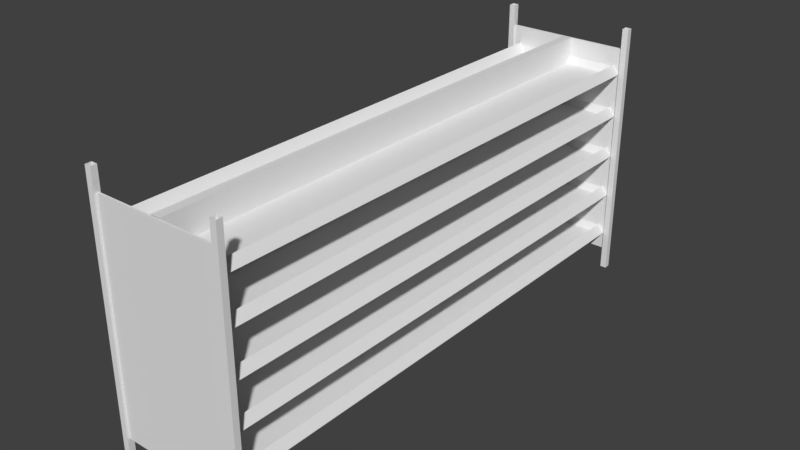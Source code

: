 # Source: rack.blend  (saved by Blender 2.77.0; exported with 4.5.12 LTS)
import bpy
from mathutils import Matrix  # noqa: F401  (used for matrix-valued properties, if any)

bpy.ops.wm.read_factory_settings(use_empty=True)
scene = bpy.context.scene
scene.name = 'Scene'

# ---- collections
col_collection_1 = bpy.data.collections.new('Collection 1'); scene.collection.children.link(col_collection_1)

# ---- materials (node trees are filled in below, after node groups)
mat_rack = bpy.data.materials.new('rack')
mat_rack.alpha_threshold = 0.0
mat_rack.use_transparent_shadow = False
mat_rack.roughness = 0.5
mat_rack.specular_intensity = 1.0

# ---- material node trees

# ---- world
world_world = bpy.data.worlds.new('World'); scene.world = world_world
world_world.color = (0.05088, 0.05088, 0.05088)
world_world.use_sun_shadow = False
world_world.sun_shadow_jitter_overblur = 0.0
world_world.cycles.sampling_method = 'MANUAL'

# ---- meshes
me_cube_001 = bpy.data.meshes.new('Cube.001')
me_cube_001.from_pydata([(-0.4606, -1.974, 0.2961), (-0.4145, -1.974, 0.3628), (-0.4606, 1.974, 0.2961), (-0.4145, 1.974, 0.3628), (0.4606, -1.974, 0.2961), (0.4145, -1.974, 0.3628), (0.4606, 1.974, 0.2961), (0.4145, 1.974, 0.3628), (0.0, 1.974, 0.3619), (0.0, 1.974, 0.2961), (0.0, -1.974, 0.3619), (0.0, -1.974, 0.2961), (-0.3687, -1.935, 0.2981), (-0.3687, 1.935, 0.2981), (0.0, 1.935, 0.3005), (0.3687, 1.935, 0.2981), (0.3687, -1.935, 0.2981), (0.0, -1.935, 0.3005), (-0.4606, -1.974, 0.6251), (-0.4145, -1.974, 0.6918), (-0.4606, 1.974, 0.6251), (-0.4145, 1.974, 0.6918), (0.4606, -1.974, 0.6251), (0.4145, -1.974, 0.6918), (0.4606, 1.974, 0.6251), (0.4145, 1.974, 0.6918), (0.0, 1.974, 0.6909), (0.0, 1.974, 0.6251), (0.0, -1.974, 0.6909), (0.0, -1.974, 0.6251), (-0.3687, -1.935, 0.6271), (-0.3687, 1.935, 0.6271), (0.0, 1.935, 0.6295), (0.3687, 1.935, 0.6271), (0.3687, -1.935, 0.6271), (0.0, -1.935, 0.6295), (-0.4606, -1.974, 0.9541), (-0.4145, -1.974, 1.021), (-0.4606, 1.974, 0.9541), (-0.4145, 1.974, 1.021), (0.4606, -1.974, 0.9541), (0.4145, -1.974, 1.021), (0.4606, 1.974, 0.9541), (0.4145, 1.974, 1.021), (0.0, 1.974, 1.02), (0.0, 1.974, 0.9541), (0.0, -1.974, 1.02), (0.0, -1.974, 0.9541), (-0.3687, -1.935, 0.9561), (-0.3687, 1.935, 0.9561), (0.0, 1.935, 0.9585), (0.3687, 1.935, 0.9561), (0.3687, -1.935, 0.9561), (0.0, -1.935, 0.9585), (-0.4606, -1.974, 1.283), (-0.4145, -1.974, 1.35), (-0.4606, 1.974, 1.283), (-0.4145, 1.974, 1.35), (0.4606, -1.974, 1.283), (0.4145, -1.974, 1.35), (0.4606, 1.974, 1.283), (0.4145, 1.974, 1.35), (0.0, 1.974, 1.349), (0.0, 1.974, 1.283), (0.0, -1.974, 1.349), (0.0, -1.974, 1.283), (-0.3687, -1.935, 1.285), (-0.3687, 1.935, 1.285), (0.0, 1.935, 1.288), (0.3687, 1.935, 1.285), (0.3687, -1.935, 1.285), (0.0, -1.935, 1.288), (-0.4606, -1.974, 1.612), (-0.4145, -1.974, 1.679), (-0.4606, 1.974, 1.612), (-0.4145, 1.974, 1.679), (0.4606, -1.974, 1.612), (0.4145, -1.974, 1.679), (0.4606, 1.974, 1.612), (0.4145, 1.974, 1.679), (0.0, 1.974, 1.678), (0.0, 1.974, 1.612), (0.0, -1.974, 1.678), (0.0, -1.974, 1.612), (-0.3687, -1.935, 1.614), (-0.3687, 1.935, 1.614), (0.0, 1.935, 1.617), (0.3687, 1.935, 1.614), (0.3687, -1.935, 1.614), (0.0, -1.935, 1.617), (-0.4705, -1.967, 0.1645), (0.4705, -1.967, 0.1645), (-0.4705, -1.967, 1.81), (0.4705, -1.967, 1.81), (-0.4705, -1.981, 1.81), (-0.4705, -1.981, 0.1645), (0.4705, -1.981, 0.1645), (0.4705, -1.981, 1.81), (0.4705, -1.997, 0.0056), (0.4705, -1.997, 1.968), (0.4705, -1.951, 0.0056), (0.4705, -1.951, 1.968), (0.5165, -1.997, 0.0056), (0.5165, -1.997, 1.968), (0.5165, -1.951, 0.0056), (0.5165, -1.951, 1.968), (-0.5165, -1.997, 0.0056), (-0.5165, -1.997, 1.968), (-0.5165, -1.951, 0.0056), (-0.5165, -1.951, 1.968), (-0.4705, -1.997, 0.0056), (-0.4705, -1.997, 1.968), (-0.4705, -1.951, 0.0056), (-0.4705, -1.951, 1.968), (-0.4705, 1.981, 0.1645), (0.4705, 1.981, 0.1645), (-0.4705, 1.981, 1.81), (0.4705, 1.981, 1.81), (-0.4705, 1.967, 1.81), (-0.4705, 1.967, 0.1645), (0.4705, 1.967, 0.1645), (0.4705, 1.967, 1.81), (0.4705, 1.951, 0.0056), (0.4705, 1.951, 1.968), (0.4705, 1.997, 0.0056), (0.4705, 1.997, 1.968), (0.5165, 1.951, 0.0056), (0.5165, 1.951, 1.968), (0.5165, 1.997, 0.0056), (0.5165, 1.997, 1.968), (-0.5165, 1.951, 0.0056), (-0.5165, 1.951, 1.968), (-0.5165, 1.997, 0.0056), (-0.5165, 1.997, 1.968), (-0.4705, 1.951, 0.0056), (-0.4705, 1.951, 1.968), (-0.4705, 1.997, 0.0056), (-0.4705, 1.997, 1.968), (0.0329, -1.965, 1.81), (0.0329, -1.965, 0.1645), (0.0329, 1.965, 1.81), (0.0329, 1.965, 0.1645), (-0.0329, 1.965, 1.81), (-0.0329, -1.965, 1.81), (-0.0329, -1.965, 0.1645), (-0.0329, 1.965, 0.1645)], [], [(1, 3, 2, 0), (7, 5, 4, 6), (11, 9, 6, 4), (5, 7, 15, 16), (7, 8, 14, 15), (0, 2, 9, 11), (17, 14, 13, 12), (16, 15, 14, 17), (10, 5, 16, 17), (8, 3, 13, 14), (3, 1, 12, 13), (1, 10, 17, 12), (19, 21, 20, 18), (25, 23, 22, 24), (29, 27, 24, 22), (23, 25, 33, 34), (25, 26, 32, 33), (18, 20, 27, 29), (35, 32, 31, 30), (34, 33, 32, 35), (28, 23, 34, 35), (26, 21, 31, 32), (21, 19, 30, 31), (19, 28, 35, 30), (37, 39, 38, 36), (43, 41, 40, 42), (47, 45, 42, 40), (41, 43, 51, 52), (43, 44, 50, 51), (36, 38, 45, 47), (53, 50, 49, 48), (52, 51, 50, 53), (46, 41, 52, 53), (44, 39, 49, 50), (39, 37, 48, 49), (37, 46, 53, 48), (55, 57, 56, 54), (61, 59, 58, 60), (65, 63, 60, 58), (59, 61, 69, 70), (61, 62, 68, 69), (54, 56, 63, 65), (71, 68, 67, 66), (70, 69, 68, 71), (64, 59, 70, 71), (62, 57, 67, 68), (57, 55, 66, 67), (55, 64, 71, 66), (73, 75, 74, 72), (79, 77, 76, 78), (83, 81, 78, 76), (77, 79, 87, 88), (79, 80, 86, 87), (72, 74, 81, 83), (89, 86, 85, 84), (88, 87, 86, 89), (82, 77, 88, 89), (80, 75, 85, 86), (75, 73, 84, 85), (73, 82, 89, 84), (90, 92, 93, 91), (95, 96, 97, 94), (91, 96, 97, 93), (92, 94, 95, 90), (101, 105, 104, 100), (105, 103, 102, 104), (103, 99, 98, 102), (107, 109, 108, 106), (109, 113, 112, 108), (111, 107, 106, 110), (93, 97, 99, 101), (96, 91, 100, 98), (98, 99, 97, 96), (91, 93, 101, 100), (113, 111, 94, 92), (110, 112, 90, 95), (92, 90, 112, 113), (111, 110, 95, 94), (114, 116, 117, 115), (119, 120, 121, 118), (115, 120, 121, 117), (116, 118, 119, 114), (125, 129, 128, 124), (129, 127, 126, 128), (127, 123, 122, 126), (131, 133, 132, 130), (133, 137, 136, 132), (135, 131, 130, 134), (117, 121, 123, 125), (120, 115, 124, 122), (122, 123, 121, 120), (115, 117, 125, 124), (137, 135, 118, 116), (134, 136, 114, 119), (116, 114, 136, 137), (135, 134, 119, 118), (138, 139, 141, 140), (143, 142, 145, 144), (140, 142, 143, 138)])
_uv = me_cube_001.uv_layers.new(name='UVMap')
_uv.uv.foreach_set('vector', [0.7728, 1.0, 0.7728, 0.5, 0.7812, 0.5, 0.7812, 1.0, 0.7812, 1.0, 0.7812, 0.5, 0.7896, 0.5, 0.7896, 1.0, 0.4741, 0.5, 0.4741, 3.019e-08, 0.5324, 0.0, 0.5324, 0.5, 1.0, 0.0, 1.0, 0.5, 0.9918, 0.495, 0.9918, 0.004966, 0.675, 0.8008, 0.6751, 0.7483, 0.684, 0.7483, 0.6843, 0.7949, 0.4159, 0.5, 0.4159, 6.039e-08, 0.4741, 3.019e-08, 0.4741, 0.5, 0.9283, 0.4901, 0.9283, 0.0, 0.9749, 0.0, 0.9749, 0.4901, 0.8817, 0.4901, 0.8817, 0.0, 0.9283, 0.0, 0.9283, 0.4901, 0.7032, 0.7483, 0.7031, 0.6958, 0.7125, 0.7016, 0.7122, 0.7483, 0.6751, 0.7483, 0.675, 0.6958, 0.6843, 0.7016, 0.684, 0.7483, 0.8644, 0.5, 0.8644, 1.0, 0.8562, 0.995, 0.8562, 0.505, 0.7031, 0.8008, 0.7032, 0.7483, 0.7122, 0.7483, 0.7125, 0.7949, 0.9834, 0.5, 0.9834, 1.51e-08, 0.9918, 0.0, 0.9918, 0.5, 0.7896, 1.0, 0.7896, 0.5, 0.7981, 0.5, 0.7981, 1.0, 0.7071, 0.5, 0.7071, 3.019e-08, 0.7653, 0.0, 0.7653, 0.5, 0.9918, 0.5, 0.9918, 1.0, 0.9836, 0.995, 0.9836, 0.505, 0.6374, 0.8008, 0.6375, 0.7483, 0.6465, 0.7483, 0.6468, 0.7949, 0.6488, 0.5, 0.6488, 6.039e-08, 0.7071, 3.019e-08, 0.7071, 0.5, 0.9283, 0.9801, 0.9283, 0.4901, 0.9749, 0.4901, 0.9749, 0.9801, 0.8817, 0.9801, 0.8817, 0.4901, 0.9283, 0.4901, 0.9283, 0.9801, 0.6938, 0.7483, 0.6937, 0.6958, 0.7031, 0.7016, 0.7028, 0.7483, 0.6375, 0.7483, 0.6374, 0.6958, 0.6468, 0.7016, 0.6465, 0.7483, 0.8481, 0.5, 0.8481, 1.0, 0.8399, 0.995, 0.8399, 0.505, 0.6937, 0.8008, 0.6938, 0.7483, 0.7028, 0.7483, 0.7031, 0.7949, 0.7981, 1.0, 0.7981, 0.5, 0.8065, 0.5, 0.8065, 1.0, 0.8149, 0.5, 0.8149, 1.0, 0.8065, 1.0, 0.8065, 0.5, 0.8235, 0.5, 0.8235, 3.019e-08, 0.8817, 0.0, 0.8817, 0.5, 1.0, 0.5, 1.0, 1.0, 0.9918, 0.995, 0.9918, 0.505, 0.7125, 0.8008, 0.7126, 0.7483, 0.7216, 0.7483, 0.7219, 0.7949, 0.7653, 0.5, 0.7653, 6.039e-08, 0.8235, 3.019e-08, 0.8235, 0.5, 0.1631, 0.9877, 0.1631, 0.4976, 0.2097, 0.4976, 0.2097, 0.9877, 0.1165, 0.9877, 0.1165, 0.4976, 0.1631, 0.4976, 0.1631, 0.9877, 0.6563, 0.7483, 0.6562, 0.6958, 0.6656, 0.7016, 0.6653, 0.7483, 0.7126, 0.7483, 0.7125, 0.6958, 0.7219, 0.7016, 0.7216, 0.7483, 0.8481, 1.0, 0.8481, 0.5, 0.8562, 0.505, 0.8562, 0.995, 0.6562, 0.8008, 0.6563, 0.7483, 0.6653, 0.7483, 0.6656, 0.7949, 0.3961, 0.9976, 0.3961, 0.4976, 0.4045, 0.4976, 0.4045, 0.9976, 0.4045, 0.9976, 0.4045, 0.4976, 0.413, 0.4976, 0.413, 0.9976, 0.05823, 0.9976, 0.05823, 0.4976, 0.1165, 0.4976, 0.1165, 0.9976, 0.9831, 0.5, 0.9831, 1.0, 0.9749, 0.995, 0.9749, 0.505, 0.6656, 0.8008, 0.6657, 0.7483, 0.6747, 0.7483, 0.675, 0.7949, 1.582e-07, 0.9976, 0.0, 0.4976, 0.05823, 0.4976, 0.05823, 0.9976, 0.2563, 0.9877, 0.2563, 0.4976, 0.3029, 0.4976, 0.3029, 0.9877, 0.2097, 0.9877, 0.2097, 0.4976, 0.2563, 0.4976, 0.2563, 0.9877, 0.6469, 0.7483, 0.6468, 0.6958, 0.6562, 0.7016, 0.6559, 0.7483, 0.6657, 0.7483, 0.6656, 0.6958, 0.675, 0.7016, 0.6747, 0.7483, 0.8399, 0.5, 0.8399, 1.0, 0.8317, 0.995, 0.8317, 0.505, 0.6468, 0.8008, 0.6469, 0.7483, 0.6559, 0.7483, 0.6562, 0.7949, 0.8149, 1.0, 0.8149, 0.5, 0.8234, 0.5, 0.8234, 1.0, 0.9749, 0.5, 0.9749, 0.0, 0.9834, 0.0, 0.9834, 0.5, 0.5906, 0.5, 0.5906, 3.019e-08, 0.6488, 0.0, 0.6488, 0.5, 0.8808, 0.5, 0.8808, 1.0, 0.8726, 0.995, 0.8726, 0.505, 0.6843, 0.8008, 0.6844, 0.7483, 0.6934, 0.7483, 0.6937, 0.7949, 0.5324, 0.5, 0.5324, 6.039e-08, 0.5906, 3.019e-08, 0.5906, 0.5, 0.3495, 0.9877, 0.3495, 0.4976, 0.3961, 0.4976, 0.3961, 0.9877, 0.3029, 0.9877, 0.3029, 0.4976, 0.3495, 0.4976, 0.3495, 0.9877, 0.6281, 0.7483, 0.628, 0.6958, 0.6374, 0.7016, 0.6371, 0.7483, 0.6844, 0.7483, 0.6843, 0.6958, 0.6937, 0.7016, 0.6934, 0.7483, 0.8726, 0.5, 0.8726, 1.0, 0.8644, 0.995, 0.8644, 0.505, 0.628, 0.8008, 0.6281, 0.7483, 0.6371, 0.7483, 0.6374, 0.7949, 0.5349, 0.6958, 0.5349, 0.5, 0.6538, 0.5, 0.6538, 0.6958, 0.5349, 0.8915, 0.4159, 0.8915, 0.4159, 0.6958, 0.5349, 0.6958, 0.5386, 0.9242, 0.5369, 0.9242, 0.5369, 0.7159, 0.5386, 0.7159, 0.5561, 0.9242, 0.5544, 0.9242, 0.5544, 0.7159, 0.5561, 0.7159, 0.6106, 0.6958, 0.6164, 0.6958, 0.6164, 0.9293, 0.6106, 0.9293, 0.5465, 0.9443, 0.5407, 0.9443, 0.5407, 0.6958, 0.5465, 0.6958, 0.5931, 0.6958, 0.5989, 0.6958, 0.5989, 0.9293, 0.5931, 0.9293, 0.5465, 0.6958, 0.5523, 0.6958, 0.5523, 0.9443, 0.5465, 0.9443, 0.5814, 0.6958, 0.5873, 0.6958, 0.5873, 0.9293, 0.5814, 0.9293, 0.6047, 0.6958, 0.6106, 0.6958, 0.6106, 0.9293, 0.6047, 0.9293, 0.5386, 0.7159, 0.5369, 0.7159, 0.5349, 0.6958, 0.5407, 0.6958, 0.5369, 0.9242, 0.5386, 0.9242, 0.5407, 0.9443, 0.5349, 0.9443, 0.5349, 0.9443, 0.5349, 0.6958, 0.5369, 0.7159, 0.5369, 0.9242, 0.5386, 0.9242, 0.5386, 0.7159, 0.5407, 0.6958, 0.5407, 0.9443, 0.5582, 0.9443, 0.5523, 0.9443, 0.5544, 0.9242, 0.5561, 0.9242, 0.5523, 0.6958, 0.5582, 0.6958, 0.5561, 0.7159, 0.5544, 0.7159, 0.5561, 0.9242, 0.5561, 0.7159, 0.5582, 0.6958, 0.5582, 0.9443, 0.5523, 0.9443, 0.5523, 0.6958, 0.5544, 0.7159, 0.5544, 0.9242, 0.4159, 0.6958, 0.4159, 0.5, 0.5349, 0.5, 0.5349, 0.6958, 0.7728, 0.6958, 0.6538, 0.6958, 0.6538, 0.5, 0.7728, 0.5, 0.5735, 0.9242, 0.5719, 0.9242, 0.5719, 0.7159, 0.5735, 0.7159, 0.5619, 0.9242, 0.5602, 0.9242, 0.5602, 0.7159, 0.5619, 0.7159, 0.6047, 0.9293, 0.5989, 0.9293, 0.5989, 0.6958, 0.6047, 0.6958, 0.5698, 0.9443, 0.564, 0.9443, 0.564, 0.6958, 0.5698, 0.6958, 0.628, 0.9293, 0.6222, 0.9293, 0.6222, 0.6958, 0.628, 0.6958, 0.5756, 0.6958, 0.5814, 0.6958, 0.5814, 0.9443, 0.5756, 0.9443, 0.5873, 0.6958, 0.5931, 0.6958, 0.5931, 0.9293, 0.5873, 0.9293, 0.6164, 0.6958, 0.6222, 0.6958, 0.6222, 0.9293, 0.6164, 0.9293, 0.5735, 0.7159, 0.5719, 0.7159, 0.5698, 0.6958, 0.5756, 0.6958, 0.5719, 0.9242, 0.5735, 0.9242, 0.5756, 0.9443, 0.5698, 0.9443, 0.5698, 0.9443, 0.5698, 0.6958, 0.5719, 0.7159, 0.5719, 0.9242, 0.5735, 0.9242, 0.5735, 0.7159, 0.5756, 0.6958, 0.5756, 0.9443, 0.564, 0.9443, 0.5582, 0.9443, 0.5602, 0.9242, 0.5619, 0.9242, 0.5582, 0.6958, 0.564, 0.6958, 0.5619, 0.7159, 0.5602, 0.7159, 0.5619, 0.9242, 0.5619, 0.7159, 0.564, 0.6958, 0.564, 0.9443, 0.5582, 0.9443, 0.5582, 0.6958, 0.5602, 0.7159, 0.5602, 0.9242, 0.0, 4.529e-08, 0.208, 0.0, 0.208, 0.4976, 1.055e-07, 0.4976, 0.208, 0.4976, 0.208, 1.51e-08, 0.4159, 0.0, 0.4159, 0.4976, 0.8234, 0.5, 0.8317, 0.5, 0.8317, 0.9976, 0.8234, 0.9976])
me_cube_001.materials.append(mat_rack)
me_cube_001.use_remesh_preserve_volume = False
me_cube_001.use_remesh_preserve_attributes = False
me_cube_001.use_mirror_vertex_groups = False
me_cube_001.update()

# ---- objects
ob_cube = bpy.data.objects.new('Cube', me_cube_001)

# ---- transforms, parenting, visibility, modifiers, constraints
ob_cube.location = (0.0, 0.0, 0.0)
ob_cube.lineart.crease_threshold = 0.0

# ---- collection membership
col_collection_1.objects.link(ob_cube)

# ---- scene / render settings (as saved in the file)
scene.frame_start = 1; scene.frame_end = 250; scene.frame_set(1)
scene.render.engine = 'BLENDER_EEVEE_NEXT'
scene.render.resolution_percentage = 50
scene.render.dither_intensity = 0.0
scene.cycles.use_denoising = False
scene.cycles.samples = 128
scene.cycles.sampling_pattern = 'TABULATED_SOBOL'
scene.cycles.light_sampling_threshold = 0.0
scene.cycles.use_adaptive_sampling = False
scene.cycles.use_light_tree = False
scene.cycles.blur_glossy = 0.0
scene.cycles.sample_clamp_indirect = 0.0
scene.view_settings.view_transform = 'Standard'
bpy.context.view_layer.update()

# ---- added for rendering (the .blend has no active camera and no usable light): camera, sun
cam_auto = bpy.data.cameras.new('AutoCamera')
cam_auto.lens = 50.0
cam_auto.sensor_width = 36.0
cam_auto.clip_end = 1000.0
ob_auto_camera = bpy.data.objects.new('AutoCamera', cam_auto)
scene.collection.objects.link(ob_auto_camera)
ob_auto_camera.location = (4.227, -5.0724, 4.3686)
ob_auto_camera.rotation_euler = (1.09748, -7.21219e-08, 0.694738)
scene.camera = ob_auto_camera
light_auto_sun = bpy.data.lights.new('AutoSun', 'SUN')
light_auto_sun.energy = 3.0
light_auto_sun.angle = 0.0523599
ob_auto_sun = bpy.data.objects.new('AutoSun', light_auto_sun)
scene.collection.objects.link(ob_auto_sun)
ob_auto_sun.rotation_euler = (0.872665, 0.174533, 0.523599)
bpy.context.view_layer.update()
